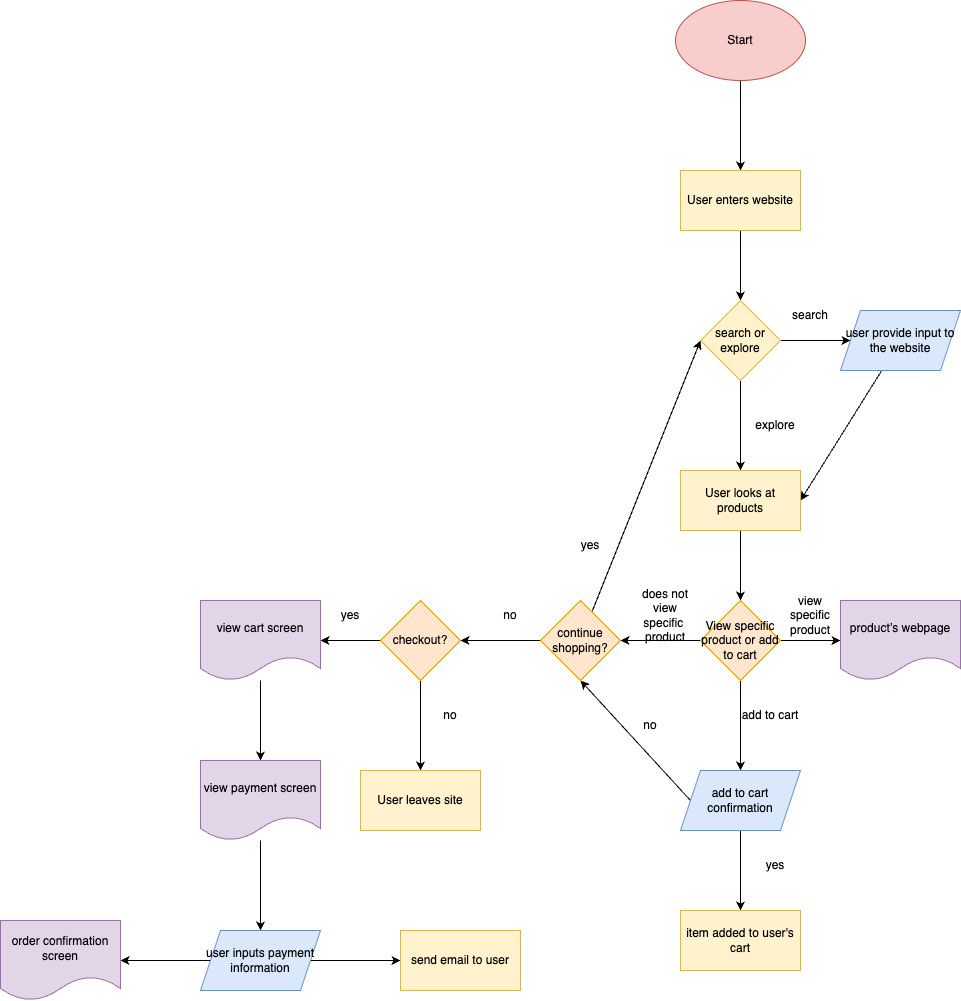

The diagram above was exported from draw.io. Its source (the exported page's mxGraphModel, read from the mxfile embedded in the PNG):
<mxGraphModel dx="1551" dy="300" grid="1" gridSize="10" guides="1" tooltips="1" connect="1" arrows="1" fold="1" page="1" pageScale="1" pageWidth="850" pageHeight="1100" math="0" shadow="0">
  <root>
    <mxCell id="0" />
    <mxCell id="1" parent="0" />
    <mxCell id="4" value="" style="edgeStyle=none;html=1;" edge="1" parent="1" source="2" target="3">
      <mxGeometry relative="1" as="geometry" />
    </mxCell>
    <mxCell id="2" value="Start" style="ellipse;whiteSpace=wrap;html=1;fillColor=#f8cecc;strokeColor=#b85450;" vertex="1" parent="1">
      <mxGeometry x="90" y="30" width="130" height="80" as="geometry" />
    </mxCell>
    <mxCell id="6" value="" style="edgeStyle=none;html=1;" edge="1" parent="1" source="3" target="5">
      <mxGeometry relative="1" as="geometry" />
    </mxCell>
    <mxCell id="3" value="User enters website" style="whiteSpace=wrap;html=1;fillColor=#fff2cc;strokeColor=#d6b656;" vertex="1" parent="1">
      <mxGeometry x="95" y="200" width="120" height="60" as="geometry" />
    </mxCell>
    <mxCell id="8" value="" style="edgeStyle=none;html=1;" edge="1" parent="1" source="5" target="7">
      <mxGeometry relative="1" as="geometry" />
    </mxCell>
    <mxCell id="11" value="" style="edgeStyle=none;html=1;" edge="1" parent="1" source="5" target="10">
      <mxGeometry relative="1" as="geometry" />
    </mxCell>
    <mxCell id="5" value="search or explore" style="rhombus;whiteSpace=wrap;html=1;fillColor=#fff2cc;strokeColor=#d6b656;" vertex="1" parent="1">
      <mxGeometry x="115" y="330" width="80" height="80" as="geometry" />
    </mxCell>
    <mxCell id="13" style="edgeStyle=none;html=1;entryX=1;entryY=0.5;entryDx=0;entryDy=0;" edge="1" parent="1" source="7" target="10">
      <mxGeometry relative="1" as="geometry" />
    </mxCell>
    <mxCell id="7" value="user provide input to the website" style="shape=parallelogram;perimeter=parallelogramPerimeter;whiteSpace=wrap;html=1;fixedSize=1;fillColor=#dae8fc;strokeColor=#6c8ebf;" vertex="1" parent="1">
      <mxGeometry x="255" y="340" width="120" height="60" as="geometry" />
    </mxCell>
    <mxCell id="9" value="search" style="text;strokeColor=none;align=center;fillColor=none;html=1;verticalAlign=middle;whiteSpace=wrap;rounded=0;" vertex="1" parent="1">
      <mxGeometry x="195" y="330" width="60" height="30" as="geometry" />
    </mxCell>
    <mxCell id="25" value="" style="edgeStyle=none;html=1;" edge="1" parent="1" source="10" target="24">
      <mxGeometry relative="1" as="geometry" />
    </mxCell>
    <mxCell id="10" value="User looks at products" style="whiteSpace=wrap;html=1;fillColor=#fff2cc;strokeColor=#d6b656;" vertex="1" parent="1">
      <mxGeometry x="95" y="500" width="120" height="60" as="geometry" />
    </mxCell>
    <mxCell id="12" value="explore" style="text;strokeColor=none;align=center;fillColor=none;html=1;verticalAlign=middle;whiteSpace=wrap;rounded=0;" vertex="1" parent="1">
      <mxGeometry x="160" y="440" width="60" height="30" as="geometry" />
    </mxCell>
    <mxCell id="27" value="" style="edgeStyle=none;html=1;" edge="1" parent="1" source="24" target="26">
      <mxGeometry relative="1" as="geometry" />
    </mxCell>
    <mxCell id="30" value="" style="edgeStyle=none;html=1;" edge="1" parent="1" source="24" target="29">
      <mxGeometry relative="1" as="geometry" />
    </mxCell>
    <mxCell id="36" value="" style="edgeStyle=none;html=1;" edge="1" parent="1" source="24" target="35">
      <mxGeometry relative="1" as="geometry" />
    </mxCell>
    <mxCell id="24" value="View specific product or add to cart" style="rhombus;whiteSpace=wrap;html=1;fillColor=#ffe6cc;strokeColor=#d79b00;" vertex="1" parent="1">
      <mxGeometry x="115" y="630" width="80" height="80" as="geometry" />
    </mxCell>
    <mxCell id="26" value="product’s webpage" style="shape=document;whiteSpace=wrap;html=1;boundedLbl=1;fillColor=#e1d5e7;strokeColor=#9673a6;" vertex="1" parent="1">
      <mxGeometry x="255" y="630" width="120" height="80" as="geometry" />
    </mxCell>
    <mxCell id="28" value="view specific product" style="text;strokeColor=none;align=center;fillColor=none;html=1;verticalAlign=middle;whiteSpace=wrap;rounded=0;" vertex="1" parent="1">
      <mxGeometry x="195" y="630" width="60" height="30" as="geometry" />
    </mxCell>
    <mxCell id="41" value="" style="edgeStyle=none;html=1;" edge="1" parent="1" source="29" target="40">
      <mxGeometry relative="1" as="geometry" />
    </mxCell>
    <mxCell id="42" style="edgeStyle=none;html=1;exitX=0;exitY=0.5;exitDx=0;exitDy=0;entryX=0.5;entryY=1;entryDx=0;entryDy=0;" edge="1" parent="1" source="29" target="35">
      <mxGeometry relative="1" as="geometry" />
    </mxCell>
    <mxCell id="29" value="add to cart confirmation" style="shape=parallelogram;perimeter=parallelogramPerimeter;whiteSpace=wrap;html=1;fixedSize=1;fillColor=#dae8fc;strokeColor=#6c8ebf;" vertex="1" parent="1">
      <mxGeometry x="95" y="800" width="120" height="60" as="geometry" />
    </mxCell>
    <mxCell id="31" value="add to cart" style="text;strokeColor=none;align=center;fillColor=none;html=1;verticalAlign=middle;whiteSpace=wrap;rounded=0;" vertex="1" parent="1">
      <mxGeometry x="155" y="730" width="60" height="30" as="geometry" />
    </mxCell>
    <mxCell id="38" style="edgeStyle=none;html=1;entryX=0;entryY=0.5;entryDx=0;entryDy=0;" edge="1" parent="1" source="35" target="5">
      <mxGeometry relative="1" as="geometry" />
    </mxCell>
    <mxCell id="46" value="" style="edgeStyle=none;html=1;" edge="1" parent="1" source="35" target="45">
      <mxGeometry relative="1" as="geometry" />
    </mxCell>
    <mxCell id="35" value="continue shopping?" style="rhombus;whiteSpace=wrap;html=1;fillColor=#ffe6cc;strokeColor=#d79b00;" vertex="1" parent="1">
      <mxGeometry x="-45" y="630" width="80" height="80" as="geometry" />
    </mxCell>
    <mxCell id="37" value="does not view specific&amp;nbsp; product" style="text;strokeColor=none;align=center;fillColor=none;html=1;verticalAlign=middle;whiteSpace=wrap;rounded=0;" vertex="1" parent="1">
      <mxGeometry x="50" y="630" width="60" height="30" as="geometry" />
    </mxCell>
    <mxCell id="39" value="yes" style="text;strokeColor=none;align=center;fillColor=none;html=1;verticalAlign=middle;whiteSpace=wrap;rounded=0;" vertex="1" parent="1">
      <mxGeometry x="-25" y="560" width="60" height="30" as="geometry" />
    </mxCell>
    <mxCell id="40" value="item added to user's cart" style="whiteSpace=wrap;html=1;fillColor=#fff2cc;strokeColor=#d6b656;" vertex="1" parent="1">
      <mxGeometry x="95" y="940" width="120" height="60" as="geometry" />
    </mxCell>
    <mxCell id="43" value="no" style="text;strokeColor=none;align=center;fillColor=none;html=1;verticalAlign=middle;whiteSpace=wrap;rounded=0;" vertex="1" parent="1">
      <mxGeometry x="35" y="740" width="60" height="30" as="geometry" />
    </mxCell>
    <mxCell id="44" value="yes" style="text;strokeColor=none;align=center;fillColor=none;html=1;verticalAlign=middle;whiteSpace=wrap;rounded=0;" vertex="1" parent="1">
      <mxGeometry x="160" y="880" width="60" height="30" as="geometry" />
    </mxCell>
    <mxCell id="49" value="" style="edgeStyle=none;html=1;" edge="1" parent="1" source="45" target="48">
      <mxGeometry relative="1" as="geometry" />
    </mxCell>
    <mxCell id="51" value="" style="edgeStyle=none;html=1;" edge="1" parent="1" source="45" target="50">
      <mxGeometry relative="1" as="geometry" />
    </mxCell>
    <mxCell id="45" value="checkout?" style="rhombus;whiteSpace=wrap;html=1;fillColor=#ffe6cc;strokeColor=#d79b00;" vertex="1" parent="1">
      <mxGeometry x="-205" y="630" width="80" height="80" as="geometry" />
    </mxCell>
    <mxCell id="47" value="no" style="text;strokeColor=none;align=center;fillColor=none;html=1;verticalAlign=middle;whiteSpace=wrap;rounded=0;" vertex="1" parent="1">
      <mxGeometry x="-105" y="630" width="60" height="30" as="geometry" />
    </mxCell>
    <mxCell id="55" value="" style="edgeStyle=none;html=1;" edge="1" parent="1" source="48" target="54">
      <mxGeometry relative="1" as="geometry" />
    </mxCell>
    <mxCell id="48" value="view cart screen" style="shape=document;whiteSpace=wrap;html=1;boundedLbl=1;fillColor=#e1d5e7;strokeColor=#9673a6;" vertex="1" parent="1">
      <mxGeometry x="-385" y="630" width="120" height="80" as="geometry" />
    </mxCell>
    <mxCell id="50" value="User leaves site" style="whiteSpace=wrap;html=1;fillColor=#fff2cc;strokeColor=#d6b656;" vertex="1" parent="1">
      <mxGeometry x="-225" y="800" width="120" height="60" as="geometry" />
    </mxCell>
    <mxCell id="52" value="no" style="text;strokeColor=none;align=center;fillColor=none;html=1;verticalAlign=middle;whiteSpace=wrap;rounded=0;" vertex="1" parent="1">
      <mxGeometry x="-165" y="730" width="60" height="30" as="geometry" />
    </mxCell>
    <mxCell id="53" value="yes" style="text;strokeColor=none;align=center;fillColor=none;html=1;verticalAlign=middle;whiteSpace=wrap;rounded=0;" vertex="1" parent="1">
      <mxGeometry x="-265" y="630" width="60" height="30" as="geometry" />
    </mxCell>
    <mxCell id="57" value="" style="edgeStyle=none;html=1;" edge="1" parent="1" source="54" target="56">
      <mxGeometry relative="1" as="geometry" />
    </mxCell>
    <mxCell id="54" value="view payment screen" style="shape=document;whiteSpace=wrap;html=1;boundedLbl=1;fillColor=#e1d5e7;strokeColor=#9673a6;" vertex="1" parent="1">
      <mxGeometry x="-385" y="790" width="120" height="80" as="geometry" />
    </mxCell>
    <mxCell id="59" value="" style="edgeStyle=none;html=1;" edge="1" parent="1" source="56" target="58">
      <mxGeometry relative="1" as="geometry" />
    </mxCell>
    <mxCell id="61" value="" style="edgeStyle=none;html=1;" edge="1" parent="1" source="56" target="60">
      <mxGeometry relative="1" as="geometry" />
    </mxCell>
    <mxCell id="56" value="user inputs payment information" style="shape=parallelogram;perimeter=parallelogramPerimeter;whiteSpace=wrap;html=1;fixedSize=1;fillColor=#dae8fc;strokeColor=#6c8ebf;" vertex="1" parent="1">
      <mxGeometry x="-385" y="960" width="120" height="60" as="geometry" />
    </mxCell>
    <mxCell id="58" value="order confirmation screen" style="shape=document;whiteSpace=wrap;html=1;boundedLbl=1;fillColor=#e1d5e7;strokeColor=#9673a6;" vertex="1" parent="1">
      <mxGeometry x="-585" y="950" width="120" height="80" as="geometry" />
    </mxCell>
    <mxCell id="60" value="send email to user" style="whiteSpace=wrap;html=1;fillColor=#fff2cc;strokeColor=#d6b656;" vertex="1" parent="1">
      <mxGeometry x="-185" y="960" width="120" height="60" as="geometry" />
    </mxCell>
  </root>
</mxGraphModel>